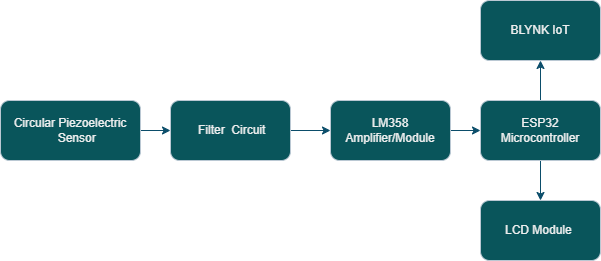

The diagram above was exported from draw.io. Its source (the exported page's mxGraphModel, read from the mxfile embedded in the PNG):
<mxGraphModel dx="1042" dy="562" grid="1" gridSize="10" guides="1" tooltips="1" connect="1" arrows="1" fold="1" page="1" pageScale="1" pageWidth="850" pageHeight="1100" math="0" shadow="0">
  <root>
    <mxCell id="0" />
    <mxCell id="1" parent="0" />
    <mxCell id="EmIXUETZmGu_t1MFagoU-9" edge="1" parent="1" source="EmIXUETZmGu_t1MFagoU-1" style="edgeStyle=orthogonalEdgeStyle;rounded=0;orthogonalLoop=1;jettySize=auto;html=1;exitX=1;exitY=0.5;exitDx=0;exitDy=0;entryX=0;entryY=0.5;entryDx=0;entryDy=0;labelBackgroundColor=none;strokeColor=#0B4D6A;fontColor=default;" target="EmIXUETZmGu_t1MFagoU-2">
      <mxGeometry relative="1" as="geometry" />
    </mxCell>
    <mxCell id="EmIXUETZmGu_t1MFagoU-1" parent="1" style="rounded=1;whiteSpace=wrap;html=1;fillColor=#09555B;strokeColor=#BAC8D3;labelBackgroundColor=none;fontColor=#EEEEEE;" value="&lt;div&gt;&lt;p class=&quot;MsoNormal&quot; style=&quot;&quot;&gt;&lt;span lang=&quot;EN-US&quot; style=&quot;font-size:9.0pt&quot;&gt;&amp;nbsp; &amp;nbsp;Circular Piezoelectric&amp;nbsp; &amp;nbsp; &amp;nbsp; &amp;nbsp; Sensor&lt;/span&gt;&lt;span style=&quot;font-size:9.0pt;mso-ansi-language:EN-IN&quot;&gt;&lt;/span&gt;&lt;/p&gt;&lt;/div&gt;&lt;p class=&quot;MsoListParagraph&quot; style=&quot;margin-left:24.6pt;mso-add-space:auto;&amp;lt;br/&amp;gt;text-align:justify;text-indent:-18.0pt;mso-list:l0 level1 lfo1&quot;&gt;&lt;i&gt;&lt;/i&gt;&lt;/p&gt;" vertex="1">
      <mxGeometry height="60" width="140" x="50" y="250" as="geometry" />
    </mxCell>
    <mxCell id="EmIXUETZmGu_t1MFagoU-10" edge="1" parent="1" source="EmIXUETZmGu_t1MFagoU-2" style="edgeStyle=orthogonalEdgeStyle;rounded=0;orthogonalLoop=1;jettySize=auto;html=1;exitX=1;exitY=0.5;exitDx=0;exitDy=0;entryX=0;entryY=0.5;entryDx=0;entryDy=0;labelBackgroundColor=none;strokeColor=#0B4D6A;fontColor=default;" target="EmIXUETZmGu_t1MFagoU-3">
      <mxGeometry relative="1" as="geometry" />
    </mxCell>
    <mxCell id="EmIXUETZmGu_t1MFagoU-2" parent="1" style="rounded=1;whiteSpace=wrap;html=1;labelBackgroundColor=none;fillColor=#09555B;strokeColor=#BAC8D3;fontColor=#EEEEEE;" value="&lt;p class=&quot;MsoNormal&quot; style=&quot;text-align:justify&quot;&gt;&lt;span lang=&quot;EN-US&quot; style=&quot;font-size:9.0pt&quot;&gt;&amp;nbsp;Filter&amp;nbsp; Circuit&lt;/span&gt;&lt;span style=&quot;font-size:9.0pt;mso-ansi-language:EN-IN&quot;&gt;&lt;/span&gt;&lt;/p&gt;" vertex="1">
      <mxGeometry height="60" width="120" x="220" y="250" as="geometry" />
    </mxCell>
    <mxCell id="EmIXUETZmGu_t1MFagoU-11" edge="1" parent="1" source="EmIXUETZmGu_t1MFagoU-3" style="edgeStyle=orthogonalEdgeStyle;rounded=0;orthogonalLoop=1;jettySize=auto;html=1;exitX=1;exitY=0.5;exitDx=0;exitDy=0;entryX=0;entryY=0.5;entryDx=0;entryDy=0;labelBackgroundColor=none;strokeColor=#0B4D6A;fontColor=default;" target="EmIXUETZmGu_t1MFagoU-4">
      <mxGeometry relative="1" as="geometry" />
    </mxCell>
    <mxCell id="EmIXUETZmGu_t1MFagoU-3" parent="1" style="rounded=1;whiteSpace=wrap;html=1;labelBackgroundColor=none;fillColor=#09555B;strokeColor=#BAC8D3;fontColor=#EEEEEE;" value="LM358 Amplifier/Module" vertex="1">
      <mxGeometry height="60" width="120" x="380" y="250" as="geometry" />
    </mxCell>
    <mxCell id="EmIXUETZmGu_t1MFagoU-7" edge="1" parent="1" source="EmIXUETZmGu_t1MFagoU-4" style="edgeStyle=orthogonalEdgeStyle;rounded=0;orthogonalLoop=1;jettySize=auto;html=1;exitX=0.5;exitY=1;exitDx=0;exitDy=0;entryX=0.5;entryY=0;entryDx=0;entryDy=0;labelBackgroundColor=none;strokeColor=#0B4D6A;fontColor=default;" target="EmIXUETZmGu_t1MFagoU-6">
      <mxGeometry relative="1" as="geometry" />
    </mxCell>
    <mxCell id="EmIXUETZmGu_t1MFagoU-8" edge="1" parent="1" source="EmIXUETZmGu_t1MFagoU-4" style="edgeStyle=orthogonalEdgeStyle;rounded=0;orthogonalLoop=1;jettySize=auto;html=1;exitX=0.5;exitY=0;exitDx=0;exitDy=0;entryX=0.5;entryY=1;entryDx=0;entryDy=0;labelBackgroundColor=none;strokeColor=#0B4D6A;fontColor=default;" target="EmIXUETZmGu_t1MFagoU-5">
      <mxGeometry relative="1" as="geometry" />
    </mxCell>
    <mxCell id="EmIXUETZmGu_t1MFagoU-4" parent="1" style="rounded=1;whiteSpace=wrap;html=1;labelBackgroundColor=none;fillColor=#09555B;strokeColor=#BAC8D3;fontColor=#EEEEEE;" value="ESP32&lt;div&gt;Microcontroller&lt;/div&gt;" vertex="1">
      <mxGeometry height="60" width="120" x="530" y="250" as="geometry" />
    </mxCell>
    <mxCell id="EmIXUETZmGu_t1MFagoU-5" parent="1" style="rounded=1;whiteSpace=wrap;html=1;labelBackgroundColor=none;fillColor=#09555B;strokeColor=#BAC8D3;fontColor=#EEEEEE;" value="BLYNK IoT" vertex="1">
      <mxGeometry height="60" width="120" x="530" y="150" as="geometry" />
    </mxCell>
    <mxCell id="EmIXUETZmGu_t1MFagoU-6" parent="1" style="rounded=1;whiteSpace=wrap;html=1;labelBackgroundColor=none;fillColor=#09555B;strokeColor=#BAC8D3;fontColor=#EEEEEE;" value="LCD Module&amp;nbsp;" vertex="1">
      <mxGeometry height="60" width="120" x="530" y="350" as="geometry" />
    </mxCell>
  </root>
</mxGraphModel>